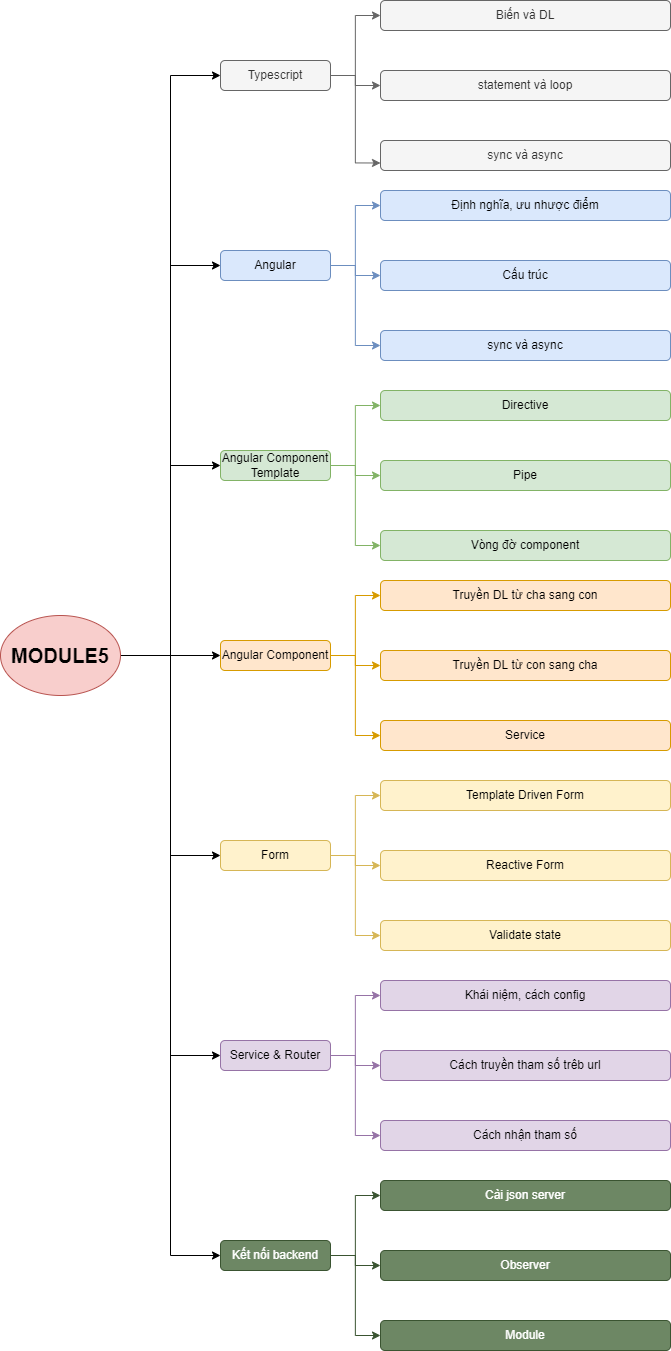

The diagram above was exported from draw.io. Its source (the exported page's mxGraphModel, read from the mxfile embedded in the PNG):
<mxGraphModel dx="2480" dy="1377" grid="1" gridSize="10" guides="1" tooltips="1" connect="1" arrows="1" fold="1" page="1" pageScale="1" pageWidth="850" pageHeight="1100" math="0" shadow="0">
  <root>
    <mxCell id="0" />
    <mxCell id="1" parent="0" />
    <mxCell id="Kzqs1QdGGlL6bt1LRhd6-55" style="edgeStyle=orthogonalEdgeStyle;rounded=0;orthogonalLoop=1;jettySize=auto;html=1;entryX=0;entryY=0.5;entryDx=0;entryDy=0;" edge="1" parent="1" source="Kzqs1QdGGlL6bt1LRhd6-1" target="Kzqs1QdGGlL6bt1LRhd6-2">
      <mxGeometry relative="1" as="geometry" />
    </mxCell>
    <mxCell id="Kzqs1QdGGlL6bt1LRhd6-56" style="edgeStyle=orthogonalEdgeStyle;rounded=0;orthogonalLoop=1;jettySize=auto;html=1;entryX=0;entryY=0.5;entryDx=0;entryDy=0;" edge="1" parent="1" source="Kzqs1QdGGlL6bt1LRhd6-1" target="Kzqs1QdGGlL6bt1LRhd6-21">
      <mxGeometry relative="1" as="geometry" />
    </mxCell>
    <mxCell id="Kzqs1QdGGlL6bt1LRhd6-57" style="edgeStyle=orthogonalEdgeStyle;rounded=0;orthogonalLoop=1;jettySize=auto;html=1;entryX=0;entryY=0.5;entryDx=0;entryDy=0;" edge="1" parent="1" source="Kzqs1QdGGlL6bt1LRhd6-1" target="Kzqs1QdGGlL6bt1LRhd6-28">
      <mxGeometry relative="1" as="geometry" />
    </mxCell>
    <mxCell id="Kzqs1QdGGlL6bt1LRhd6-58" style="edgeStyle=orthogonalEdgeStyle;rounded=0;orthogonalLoop=1;jettySize=auto;html=1;entryX=0;entryY=0.5;entryDx=0;entryDy=0;" edge="1" parent="1" source="Kzqs1QdGGlL6bt1LRhd6-1" target="Kzqs1QdGGlL6bt1LRhd6-7">
      <mxGeometry relative="1" as="geometry" />
    </mxCell>
    <mxCell id="Kzqs1QdGGlL6bt1LRhd6-59" style="edgeStyle=orthogonalEdgeStyle;rounded=0;orthogonalLoop=1;jettySize=auto;html=1;entryX=0;entryY=0.5;entryDx=0;entryDy=0;" edge="1" parent="1" source="Kzqs1QdGGlL6bt1LRhd6-1" target="Kzqs1QdGGlL6bt1LRhd6-35">
      <mxGeometry relative="1" as="geometry" />
    </mxCell>
    <mxCell id="Kzqs1QdGGlL6bt1LRhd6-60" style="edgeStyle=orthogonalEdgeStyle;rounded=0;orthogonalLoop=1;jettySize=auto;html=1;entryX=0;entryY=0.5;entryDx=0;entryDy=0;" edge="1" parent="1" source="Kzqs1QdGGlL6bt1LRhd6-1" target="Kzqs1QdGGlL6bt1LRhd6-42">
      <mxGeometry relative="1" as="geometry" />
    </mxCell>
    <mxCell id="Kzqs1QdGGlL6bt1LRhd6-61" style="edgeStyle=orthogonalEdgeStyle;rounded=0;orthogonalLoop=1;jettySize=auto;html=1;entryX=0;entryY=0.5;entryDx=0;entryDy=0;" edge="1" parent="1" source="Kzqs1QdGGlL6bt1LRhd6-1" target="Kzqs1QdGGlL6bt1LRhd6-49">
      <mxGeometry relative="1" as="geometry" />
    </mxCell>
    <mxCell id="Kzqs1QdGGlL6bt1LRhd6-1" value="&lt;b&gt;&lt;font style=&quot;font-size: 20px&quot;&gt;MODULE5&lt;/font&gt;&lt;/b&gt;" style="ellipse;whiteSpace=wrap;html=1;fillColor=#f8cecc;strokeColor=#b85450;" vertex="1" parent="1">
      <mxGeometry x="60" y="665" width="120" height="80" as="geometry" />
    </mxCell>
    <mxCell id="Kzqs1QdGGlL6bt1LRhd6-12" style="edgeStyle=orthogonalEdgeStyle;rounded=0;orthogonalLoop=1;jettySize=auto;html=1;entryX=0;entryY=0.5;entryDx=0;entryDy=0;fillColor=#f5f5f5;strokeColor=#666666;" edge="1" parent="1" source="Kzqs1QdGGlL6bt1LRhd6-2" target="Kzqs1QdGGlL6bt1LRhd6-3">
      <mxGeometry relative="1" as="geometry" />
    </mxCell>
    <mxCell id="Kzqs1QdGGlL6bt1LRhd6-13" style="edgeStyle=orthogonalEdgeStyle;rounded=0;orthogonalLoop=1;jettySize=auto;html=1;fillColor=#f5f5f5;strokeColor=#666666;" edge="1" parent="1" source="Kzqs1QdGGlL6bt1LRhd6-2" target="Kzqs1QdGGlL6bt1LRhd6-4">
      <mxGeometry relative="1" as="geometry" />
    </mxCell>
    <mxCell id="Kzqs1QdGGlL6bt1LRhd6-14" style="edgeStyle=orthogonalEdgeStyle;rounded=0;orthogonalLoop=1;jettySize=auto;html=1;entryX=0;entryY=0.75;entryDx=0;entryDy=0;fillColor=#f5f5f5;strokeColor=#666666;" edge="1" parent="1" source="Kzqs1QdGGlL6bt1LRhd6-2" target="Kzqs1QdGGlL6bt1LRhd6-5">
      <mxGeometry relative="1" as="geometry">
        <Array as="points">
          <mxPoint x="415" y="125" />
          <mxPoint x="415" y="213" />
        </Array>
      </mxGeometry>
    </mxCell>
    <mxCell id="Kzqs1QdGGlL6bt1LRhd6-2" value="Typescript" style="rounded=1;whiteSpace=wrap;html=1;fillColor=#f5f5f5;fontColor=#333333;strokeColor=#666666;" vertex="1" parent="1">
      <mxGeometry x="280" y="110" width="110" height="30" as="geometry" />
    </mxCell>
    <mxCell id="Kzqs1QdGGlL6bt1LRhd6-3" value="Biến và DL" style="rounded=1;whiteSpace=wrap;html=1;fillColor=#f5f5f5;fontColor=#333333;strokeColor=#666666;" vertex="1" parent="1">
      <mxGeometry x="440" y="50" width="290" height="30" as="geometry" />
    </mxCell>
    <mxCell id="Kzqs1QdGGlL6bt1LRhd6-4" value="statement và loop" style="rounded=1;whiteSpace=wrap;html=1;fillColor=#f5f5f5;fontColor=#333333;strokeColor=#666666;" vertex="1" parent="1">
      <mxGeometry x="440" y="120" width="290" height="30" as="geometry" />
    </mxCell>
    <mxCell id="Kzqs1QdGGlL6bt1LRhd6-5" value="sync và async" style="rounded=1;whiteSpace=wrap;html=1;fillColor=#f5f5f5;fontColor=#333333;strokeColor=#666666;" vertex="1" parent="1">
      <mxGeometry x="440" y="190" width="290" height="30" as="geometry" />
    </mxCell>
    <mxCell id="Kzqs1QdGGlL6bt1LRhd6-15" style="edgeStyle=orthogonalEdgeStyle;rounded=0;orthogonalLoop=1;jettySize=auto;html=1;entryX=0;entryY=0.5;entryDx=0;entryDy=0;fillColor=#dae8fc;strokeColor=#6c8ebf;" edge="1" parent="1" source="Kzqs1QdGGlL6bt1LRhd6-7" target="Kzqs1QdGGlL6bt1LRhd6-8">
      <mxGeometry relative="1" as="geometry" />
    </mxCell>
    <mxCell id="Kzqs1QdGGlL6bt1LRhd6-16" style="edgeStyle=orthogonalEdgeStyle;rounded=0;orthogonalLoop=1;jettySize=auto;html=1;entryX=0;entryY=0.5;entryDx=0;entryDy=0;fillColor=#dae8fc;strokeColor=#6c8ebf;" edge="1" parent="1" source="Kzqs1QdGGlL6bt1LRhd6-7" target="Kzqs1QdGGlL6bt1LRhd6-9">
      <mxGeometry relative="1" as="geometry" />
    </mxCell>
    <mxCell id="Kzqs1QdGGlL6bt1LRhd6-17" style="edgeStyle=orthogonalEdgeStyle;rounded=0;orthogonalLoop=1;jettySize=auto;html=1;entryX=0;entryY=0.5;entryDx=0;entryDy=0;fillColor=#dae8fc;strokeColor=#6c8ebf;" edge="1" parent="1" source="Kzqs1QdGGlL6bt1LRhd6-7" target="Kzqs1QdGGlL6bt1LRhd6-10">
      <mxGeometry relative="1" as="geometry" />
    </mxCell>
    <mxCell id="Kzqs1QdGGlL6bt1LRhd6-7" value="Angular" style="rounded=1;whiteSpace=wrap;html=1;fillColor=#dae8fc;strokeColor=#6c8ebf;" vertex="1" parent="1">
      <mxGeometry x="280" y="300" width="110" height="30" as="geometry" />
    </mxCell>
    <mxCell id="Kzqs1QdGGlL6bt1LRhd6-8" value="Định nghĩa, ưu nhược điểm" style="rounded=1;whiteSpace=wrap;html=1;fillColor=#dae8fc;strokeColor=#6c8ebf;" vertex="1" parent="1">
      <mxGeometry x="440" y="240" width="290" height="30" as="geometry" />
    </mxCell>
    <mxCell id="Kzqs1QdGGlL6bt1LRhd6-9" value="Cấu trúc" style="rounded=1;whiteSpace=wrap;html=1;fillColor=#dae8fc;strokeColor=#6c8ebf;" vertex="1" parent="1">
      <mxGeometry x="440" y="310" width="290" height="30" as="geometry" />
    </mxCell>
    <mxCell id="Kzqs1QdGGlL6bt1LRhd6-10" value="sync và async" style="rounded=1;whiteSpace=wrap;html=1;fillColor=#dae8fc;strokeColor=#6c8ebf;" vertex="1" parent="1">
      <mxGeometry x="440" y="380" width="290" height="30" as="geometry" />
    </mxCell>
    <mxCell id="Kzqs1QdGGlL6bt1LRhd6-18" style="edgeStyle=orthogonalEdgeStyle;rounded=0;orthogonalLoop=1;jettySize=auto;html=1;entryX=0;entryY=0.5;entryDx=0;entryDy=0;fillColor=#d5e8d4;strokeColor=#82b366;" edge="1" source="Kzqs1QdGGlL6bt1LRhd6-21" target="Kzqs1QdGGlL6bt1LRhd6-22" parent="1">
      <mxGeometry relative="1" as="geometry" />
    </mxCell>
    <mxCell id="Kzqs1QdGGlL6bt1LRhd6-19" style="edgeStyle=orthogonalEdgeStyle;rounded=0;orthogonalLoop=1;jettySize=auto;html=1;entryX=0;entryY=0.5;entryDx=0;entryDy=0;fillColor=#d5e8d4;strokeColor=#82b366;" edge="1" source="Kzqs1QdGGlL6bt1LRhd6-21" target="Kzqs1QdGGlL6bt1LRhd6-23" parent="1">
      <mxGeometry relative="1" as="geometry" />
    </mxCell>
    <mxCell id="Kzqs1QdGGlL6bt1LRhd6-20" style="edgeStyle=orthogonalEdgeStyle;rounded=0;orthogonalLoop=1;jettySize=auto;html=1;entryX=0;entryY=0.5;entryDx=0;entryDy=0;fillColor=#d5e8d4;strokeColor=#82b366;" edge="1" source="Kzqs1QdGGlL6bt1LRhd6-21" target="Kzqs1QdGGlL6bt1LRhd6-24" parent="1">
      <mxGeometry relative="1" as="geometry" />
    </mxCell>
    <mxCell id="Kzqs1QdGGlL6bt1LRhd6-21" value="Angular Component Template" style="rounded=1;whiteSpace=wrap;html=1;fillColor=#d5e8d4;strokeColor=#82b366;" vertex="1" parent="1">
      <mxGeometry x="280" y="500" width="110" height="30" as="geometry" />
    </mxCell>
    <mxCell id="Kzqs1QdGGlL6bt1LRhd6-22" value="Directive" style="rounded=1;whiteSpace=wrap;html=1;fillColor=#d5e8d4;strokeColor=#82b366;" vertex="1" parent="1">
      <mxGeometry x="440" y="440" width="290" height="30" as="geometry" />
    </mxCell>
    <mxCell id="Kzqs1QdGGlL6bt1LRhd6-23" value="Pipe" style="rounded=1;whiteSpace=wrap;html=1;fillColor=#d5e8d4;strokeColor=#82b366;" vertex="1" parent="1">
      <mxGeometry x="440" y="510" width="290" height="30" as="geometry" />
    </mxCell>
    <mxCell id="Kzqs1QdGGlL6bt1LRhd6-24" value="Vòng đờ component" style="rounded=1;whiteSpace=wrap;html=1;fillColor=#d5e8d4;strokeColor=#82b366;" vertex="1" parent="1">
      <mxGeometry x="440" y="580" width="290" height="30" as="geometry" />
    </mxCell>
    <mxCell id="Kzqs1QdGGlL6bt1LRhd6-25" style="edgeStyle=orthogonalEdgeStyle;rounded=0;orthogonalLoop=1;jettySize=auto;html=1;entryX=0;entryY=0.5;entryDx=0;entryDy=0;fillColor=#ffe6cc;strokeColor=#d79b00;" edge="1" source="Kzqs1QdGGlL6bt1LRhd6-28" target="Kzqs1QdGGlL6bt1LRhd6-29" parent="1">
      <mxGeometry relative="1" as="geometry" />
    </mxCell>
    <mxCell id="Kzqs1QdGGlL6bt1LRhd6-26" style="edgeStyle=orthogonalEdgeStyle;rounded=0;orthogonalLoop=1;jettySize=auto;html=1;entryX=0;entryY=0.5;entryDx=0;entryDy=0;fillColor=#ffe6cc;strokeColor=#d79b00;" edge="1" source="Kzqs1QdGGlL6bt1LRhd6-28" target="Kzqs1QdGGlL6bt1LRhd6-30" parent="1">
      <mxGeometry relative="1" as="geometry" />
    </mxCell>
    <mxCell id="Kzqs1QdGGlL6bt1LRhd6-27" style="edgeStyle=orthogonalEdgeStyle;rounded=0;orthogonalLoop=1;jettySize=auto;html=1;entryX=0;entryY=0.5;entryDx=0;entryDy=0;fillColor=#ffe6cc;strokeColor=#d79b00;" edge="1" source="Kzqs1QdGGlL6bt1LRhd6-28" target="Kzqs1QdGGlL6bt1LRhd6-31" parent="1">
      <mxGeometry relative="1" as="geometry" />
    </mxCell>
    <mxCell id="Kzqs1QdGGlL6bt1LRhd6-28" value="Angular Component" style="rounded=1;whiteSpace=wrap;html=1;fillColor=#ffe6cc;strokeColor=#d79b00;" vertex="1" parent="1">
      <mxGeometry x="280" y="690" width="110" height="30" as="geometry" />
    </mxCell>
    <mxCell id="Kzqs1QdGGlL6bt1LRhd6-29" value="Truyền DL từ cha sang con" style="rounded=1;whiteSpace=wrap;html=1;fillColor=#ffe6cc;strokeColor=#d79b00;" vertex="1" parent="1">
      <mxGeometry x="440" y="630" width="290" height="30" as="geometry" />
    </mxCell>
    <mxCell id="Kzqs1QdGGlL6bt1LRhd6-30" value="Truyền DL từ con sang cha" style="rounded=1;whiteSpace=wrap;html=1;fillColor=#ffe6cc;strokeColor=#d79b00;" vertex="1" parent="1">
      <mxGeometry x="440" y="700" width="290" height="30" as="geometry" />
    </mxCell>
    <mxCell id="Kzqs1QdGGlL6bt1LRhd6-31" value="Service" style="rounded=1;whiteSpace=wrap;html=1;fillColor=#ffe6cc;strokeColor=#d79b00;" vertex="1" parent="1">
      <mxGeometry x="440" y="770" width="290" height="30" as="geometry" />
    </mxCell>
    <mxCell id="Kzqs1QdGGlL6bt1LRhd6-32" style="edgeStyle=orthogonalEdgeStyle;rounded=0;orthogonalLoop=1;jettySize=auto;html=1;entryX=0;entryY=0.5;entryDx=0;entryDy=0;fillColor=#fff2cc;strokeColor=#d6b656;" edge="1" source="Kzqs1QdGGlL6bt1LRhd6-35" target="Kzqs1QdGGlL6bt1LRhd6-36" parent="1">
      <mxGeometry relative="1" as="geometry" />
    </mxCell>
    <mxCell id="Kzqs1QdGGlL6bt1LRhd6-33" style="edgeStyle=orthogonalEdgeStyle;rounded=0;orthogonalLoop=1;jettySize=auto;html=1;entryX=0;entryY=0.5;entryDx=0;entryDy=0;fillColor=#fff2cc;strokeColor=#d6b656;" edge="1" source="Kzqs1QdGGlL6bt1LRhd6-35" target="Kzqs1QdGGlL6bt1LRhd6-37" parent="1">
      <mxGeometry relative="1" as="geometry" />
    </mxCell>
    <mxCell id="Kzqs1QdGGlL6bt1LRhd6-34" style="edgeStyle=orthogonalEdgeStyle;rounded=0;orthogonalLoop=1;jettySize=auto;html=1;entryX=0;entryY=0.5;entryDx=0;entryDy=0;fillColor=#fff2cc;strokeColor=#d6b656;" edge="1" source="Kzqs1QdGGlL6bt1LRhd6-35" target="Kzqs1QdGGlL6bt1LRhd6-38" parent="1">
      <mxGeometry relative="1" as="geometry" />
    </mxCell>
    <mxCell id="Kzqs1QdGGlL6bt1LRhd6-35" value="Form" style="rounded=1;whiteSpace=wrap;html=1;fillColor=#fff2cc;strokeColor=#d6b656;" vertex="1" parent="1">
      <mxGeometry x="280" y="890" width="110" height="30" as="geometry" />
    </mxCell>
    <mxCell id="Kzqs1QdGGlL6bt1LRhd6-36" value="Template Driven Form" style="rounded=1;whiteSpace=wrap;html=1;fillColor=#fff2cc;strokeColor=#d6b656;" vertex="1" parent="1">
      <mxGeometry x="440" y="830" width="290" height="30" as="geometry" />
    </mxCell>
    <mxCell id="Kzqs1QdGGlL6bt1LRhd6-37" value="Reactive Form" style="rounded=1;whiteSpace=wrap;html=1;fillColor=#fff2cc;strokeColor=#d6b656;" vertex="1" parent="1">
      <mxGeometry x="440" y="900" width="290" height="30" as="geometry" />
    </mxCell>
    <mxCell id="Kzqs1QdGGlL6bt1LRhd6-38" value="Validate state" style="rounded=1;whiteSpace=wrap;html=1;fillColor=#fff2cc;strokeColor=#d6b656;" vertex="1" parent="1">
      <mxGeometry x="440" y="970" width="290" height="30" as="geometry" />
    </mxCell>
    <mxCell id="Kzqs1QdGGlL6bt1LRhd6-39" style="edgeStyle=orthogonalEdgeStyle;rounded=0;orthogonalLoop=1;jettySize=auto;html=1;entryX=0;entryY=0.5;entryDx=0;entryDy=0;fillColor=#e1d5e7;strokeColor=#9673a6;" edge="1" source="Kzqs1QdGGlL6bt1LRhd6-42" target="Kzqs1QdGGlL6bt1LRhd6-43" parent="1">
      <mxGeometry relative="1" as="geometry" />
    </mxCell>
    <mxCell id="Kzqs1QdGGlL6bt1LRhd6-40" style="edgeStyle=orthogonalEdgeStyle;rounded=0;orthogonalLoop=1;jettySize=auto;html=1;entryX=0;entryY=0.5;entryDx=0;entryDy=0;fillColor=#e1d5e7;strokeColor=#9673a6;" edge="1" source="Kzqs1QdGGlL6bt1LRhd6-42" target="Kzqs1QdGGlL6bt1LRhd6-44" parent="1">
      <mxGeometry relative="1" as="geometry" />
    </mxCell>
    <mxCell id="Kzqs1QdGGlL6bt1LRhd6-41" style="edgeStyle=orthogonalEdgeStyle;rounded=0;orthogonalLoop=1;jettySize=auto;html=1;entryX=0;entryY=0.5;entryDx=0;entryDy=0;fillColor=#e1d5e7;strokeColor=#9673a6;" edge="1" source="Kzqs1QdGGlL6bt1LRhd6-42" target="Kzqs1QdGGlL6bt1LRhd6-45" parent="1">
      <mxGeometry relative="1" as="geometry" />
    </mxCell>
    <mxCell id="Kzqs1QdGGlL6bt1LRhd6-42" value="Service &amp;amp; Router" style="rounded=1;whiteSpace=wrap;html=1;fillColor=#e1d5e7;strokeColor=#9673a6;" vertex="1" parent="1">
      <mxGeometry x="280" y="1090" width="110" height="30" as="geometry" />
    </mxCell>
    <mxCell id="Kzqs1QdGGlL6bt1LRhd6-43" value="Khái niệm, cách config" style="rounded=1;whiteSpace=wrap;html=1;fillColor=#e1d5e7;strokeColor=#9673a6;" vertex="1" parent="1">
      <mxGeometry x="440" y="1030" width="290" height="30" as="geometry" />
    </mxCell>
    <mxCell id="Kzqs1QdGGlL6bt1LRhd6-44" value="Cách truyền tham số trêb url" style="rounded=1;whiteSpace=wrap;html=1;fillColor=#e1d5e7;strokeColor=#9673a6;" vertex="1" parent="1">
      <mxGeometry x="440" y="1100" width="290" height="30" as="geometry" />
    </mxCell>
    <mxCell id="Kzqs1QdGGlL6bt1LRhd6-45" value="Cách nhận tham số" style="rounded=1;whiteSpace=wrap;html=1;fillColor=#e1d5e7;strokeColor=#9673a6;" vertex="1" parent="1">
      <mxGeometry x="440" y="1170" width="290" height="30" as="geometry" />
    </mxCell>
    <mxCell id="Kzqs1QdGGlL6bt1LRhd6-46" style="edgeStyle=orthogonalEdgeStyle;rounded=0;orthogonalLoop=1;jettySize=auto;html=1;entryX=0;entryY=0.5;entryDx=0;entryDy=0;fillColor=#6d8764;strokeColor=#3A5431;" edge="1" source="Kzqs1QdGGlL6bt1LRhd6-49" target="Kzqs1QdGGlL6bt1LRhd6-50" parent="1">
      <mxGeometry relative="1" as="geometry" />
    </mxCell>
    <mxCell id="Kzqs1QdGGlL6bt1LRhd6-47" style="edgeStyle=orthogonalEdgeStyle;rounded=0;orthogonalLoop=1;jettySize=auto;html=1;entryX=0;entryY=0.5;entryDx=0;entryDy=0;fillColor=#6d8764;strokeColor=#3A5431;" edge="1" source="Kzqs1QdGGlL6bt1LRhd6-49" target="Kzqs1QdGGlL6bt1LRhd6-51" parent="1">
      <mxGeometry relative="1" as="geometry" />
    </mxCell>
    <mxCell id="Kzqs1QdGGlL6bt1LRhd6-48" style="edgeStyle=orthogonalEdgeStyle;rounded=0;orthogonalLoop=1;jettySize=auto;html=1;entryX=0;entryY=0.5;entryDx=0;entryDy=0;fillColor=#6d8764;strokeColor=#3A5431;" edge="1" source="Kzqs1QdGGlL6bt1LRhd6-49" target="Kzqs1QdGGlL6bt1LRhd6-52" parent="1">
      <mxGeometry relative="1" as="geometry" />
    </mxCell>
    <mxCell id="Kzqs1QdGGlL6bt1LRhd6-49" value="Kết nối backend" style="rounded=1;whiteSpace=wrap;html=1;fillColor=#6d8764;fontColor=#ffffff;strokeColor=#3A5431;" vertex="1" parent="1">
      <mxGeometry x="280" y="1290" width="110" height="30" as="geometry" />
    </mxCell>
    <mxCell id="Kzqs1QdGGlL6bt1LRhd6-50" value="Cài json server" style="rounded=1;whiteSpace=wrap;html=1;fillColor=#6d8764;fontColor=#ffffff;strokeColor=#3A5431;" vertex="1" parent="1">
      <mxGeometry x="440" y="1230" width="290" height="30" as="geometry" />
    </mxCell>
    <mxCell id="Kzqs1QdGGlL6bt1LRhd6-51" value="Observer" style="rounded=1;whiteSpace=wrap;html=1;fillColor=#6d8764;fontColor=#ffffff;strokeColor=#3A5431;" vertex="1" parent="1">
      <mxGeometry x="440" y="1300" width="290" height="30" as="geometry" />
    </mxCell>
    <mxCell id="Kzqs1QdGGlL6bt1LRhd6-52" value="Module" style="rounded=1;whiteSpace=wrap;html=1;fillColor=#6d8764;fontColor=#ffffff;strokeColor=#3A5431;" vertex="1" parent="1">
      <mxGeometry x="440" y="1370" width="290" height="30" as="geometry" />
    </mxCell>
  </root>
</mxGraphModel>